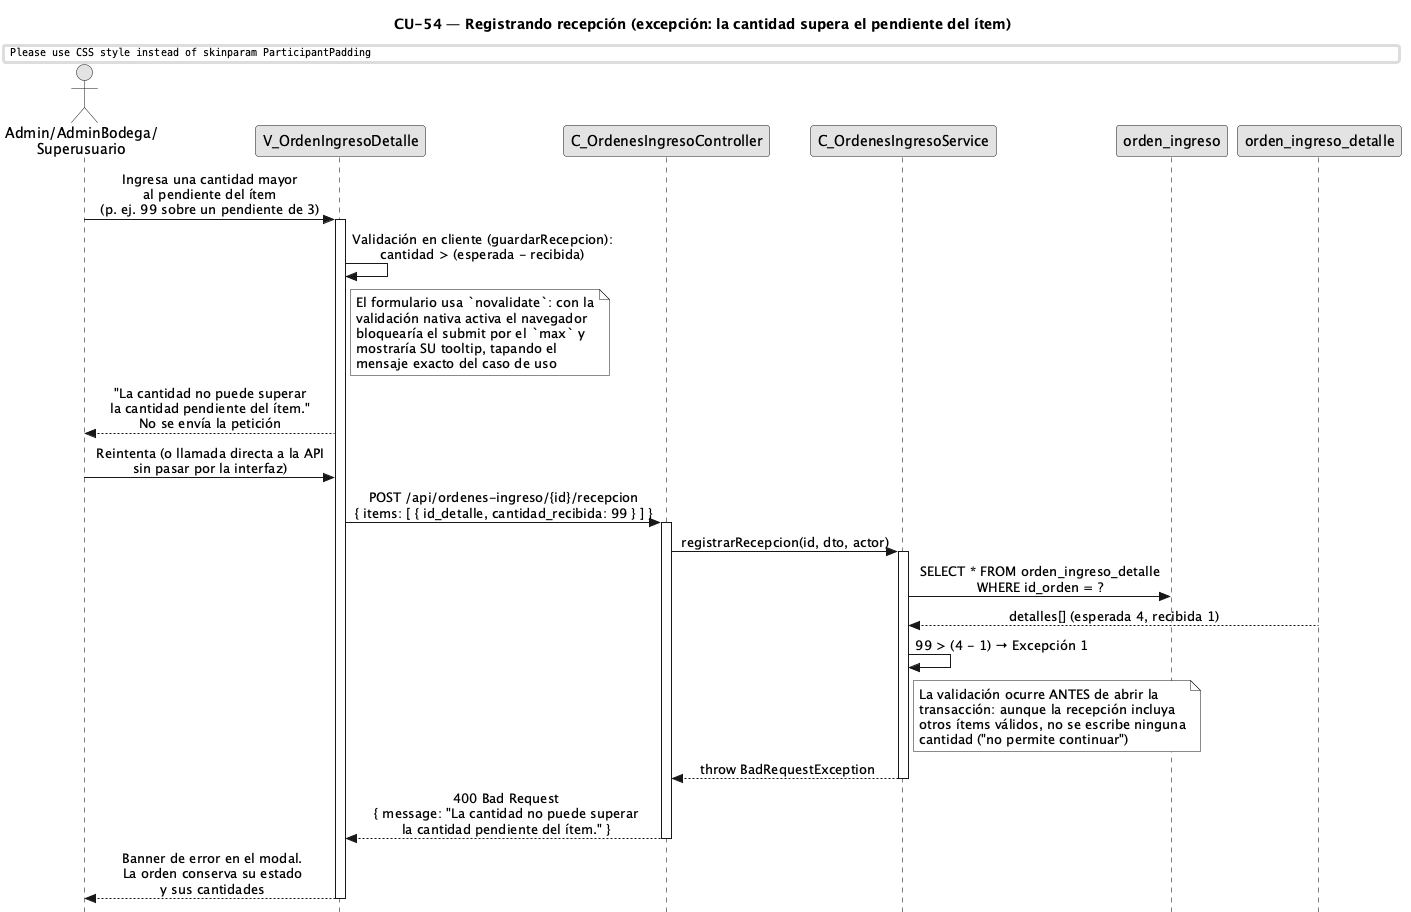

The diagram above was rendered by PlantUML. Its source (embedded in the PNG):
@startuml CU54-RecepcionOrdenIngreso-Exc-CantidadExcedePendiente
title CU-54 — Registrando recepción (excepción: la cantidad supera el pendiente del ítem)

skinparam style strictuml
skinparam monochrome true
skinparam shadowing false
skinparam sequenceMessageAlign center
skinparam ParticipantPadding 35
skinparam ActorPadding 15
skinparam sequence {
  MessageAlign center
  LifeLineBorderColor black
}
hide footbox

actor "Admin/AdminBodega/\nSuperusuario" as user
participant "V_OrdenIngresoDetalle" as view
participant "C_OrdenesIngresoController" as ctrl
participant "C_OrdenesIngresoService" as svc
participant "orden_ingreso" as oing
participant "orden_ingreso_detalle" as odet

user -> view : Ingresa una cantidad mayor\nal pendiente del ítem\n(p. ej. 99 sobre un pendiente de 3)
activate view

view -> view : Validación en cliente (guardarRecepcion):\ncantidad > (esperada - recibida)

note right of view
  El formulario usa `novalidate`: con la
  validación nativa activa el navegador
  bloquearía el submit por el `max` y
  mostraría SU tooltip, tapando el
  mensaje exacto del caso de uso
end note

view --> user : "La cantidad no puede superar\nla cantidad pendiente del ítem."\nNo se envía la petición

user -> view : Reintenta (o llamada directa a la API\nsin pasar por la interfaz)

view -> ctrl : POST /api/ordenes-ingreso/{id}/recepcion\n{ items: [ { id_detalle, cantidad_recibida: 99 } ] }
activate ctrl

ctrl -> svc : registrarRecepcion(id, dto, actor)
activate svc

svc -> oing : SELECT * FROM orden_ingreso_detalle\nWHERE id_orden = ?
odet --> svc : detalles[] (esperada 4, recibida 1)

svc -> svc : 99 > (4 - 1) → Excepción 1

note right of svc
  La validación ocurre ANTES de abrir la
  transacción: aunque la recepción incluya
  otros ítems válidos, no se escribe ninguna
  cantidad ("no permite continuar")
end note

svc --> ctrl : throw BadRequestException
deactivate svc

ctrl --> view : 400 Bad Request\n{ message: "La cantidad no puede superar\nla cantidad pendiente del ítem." }
deactivate ctrl

view --> user : Banner de error en el modal.\nLa orden conserva su estado\ny sus cantidades
deactivate view

@enduml